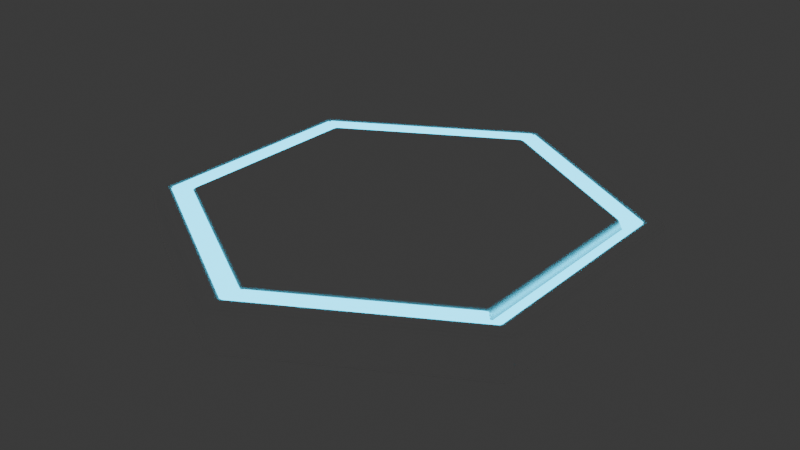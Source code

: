 # Source: hexagon_tile.blend  (saved by Blender 4.5.88; exported with 4.5.12 LTS)
import bpy
from mathutils import Matrix  # noqa: F401  (used for matrix-valued properties, if any)

bpy.ops.wm.read_factory_settings(use_empty=True)
scene = bpy.context.scene
scene.name = 'Scene'

# ---- collections
col_collection = bpy.data.collections.new('Collection'); scene.collection.children.link(col_collection)

# ---- materials (node trees are filled in below, after node groups)
mat_material = bpy.data.materials.new('Material')
mat_accent = bpy.data.materials.new('Accent')

# ---- material node trees
mat_material.use_nodes = True; mat_material.node_tree.nodes.clear()
_N = mat_material.node_tree.nodes; _L = mat_material.node_tree.links
n0 = _N.new('ShaderNodeBsdfPrincipled'); n0.name = 'Principled BSDF'; n0.location = (-200, 100)
n0.inputs[0].default_value = (1.0, 1.0, 1.0, 1.0)
n1 = _N.new('ShaderNodeOutputMaterial'); n1.name = 'Material Output'; n1.location = (200, 100)
_L.new(n0.outputs[0], n1.inputs[0])
n1.is_active_output = True
mat_accent.use_nodes = True; mat_accent.node_tree.nodes.clear()
_N = mat_accent.node_tree.nodes; _L = mat_accent.node_tree.links
n0 = _N.new('ShaderNodeOutputMaterial'); n0.name = 'Material Output'; n0.location = (200, 100)
n1 = _N.new('ShaderNodeEmission'); n1.name = 'Emission'; n1.location = (-200, 100)
n1.inputs[0].default_value = (0.0, 0.6582, 1.0, 1.0)
n1.inputs[1].default_value = 4.0
_L.new(n1.outputs[0], n0.inputs[0])
n0.is_active_output = True

# ---- world
world_world = bpy.data.worlds.new('World'); scene.world = world_world
world_world.use_nodes = True; world_world.node_tree.nodes.clear()
_N = world_world.node_tree.nodes; _L = world_world.node_tree.links
n0 = _N.new('ShaderNodeOutputWorld'); n0.name = 'World Output'; n0.location = (200, 100)
n1 = _N.new('ShaderNodeBackground'); n1.name = 'Background'; n1.location = (-200, 100)
n1.inputs[0].default_value = (0.05088, 0.05088, 0.05088, 1.0)
_L.new(n1.outputs[0], n0.inputs[0])
n0.is_active_output = True
world_world.color = (0.05088, 0.05088, 0.05088)
world_world.sun_shadow_jitter_overblur = 0.0

# ---- meshes
me_circle = bpy.data.meshes.new('Circle')
me_circle.from_pydata([(1.114e-11, 0.5306, 0.0), (-0.4595, 0.2653, 0.0), (-0.4595, -0.2653, 0.0), (1.114e-11, -0.5306, 0.0), (0.4595, -0.2653, 0.0), (0.4595, 0.2653, 0.0), (1.114e-11, 0.4441, 0.1), (-0.3846, 0.2221, 0.1), (-0.3846, -0.2221, 0.1), (1.114e-11, -0.4441, 0.1), (0.3846, -0.2221, 0.1), (0.3846, 0.2221, 0.1), (-0.4595, 0.2653, 0.1), (1.114e-11, 0.5306, 0.1), (-0.4595, -0.2653, 0.1), (1.114e-11, -0.5306, 0.1), (0.4595, -0.2653, 0.1), (0.4595, 0.2653, 0.1), (-0.4192, 0.242, 0.1), (1.114e-11, 0.484, 0.1), (-0.4192, -0.242, 0.1), (1.114e-11, -0.484, 0.1), (0.4192, -0.242, 0.1), (0.4192, 0.242, 0.1), (-0.4192, 0.242, 0.07784), (1.114e-11, 0.484, 0.07784), (-0.4192, -0.242, 0.07784), (1.114e-11, -0.484, 0.07784), (0.4192, -0.242, 0.07784), (0.4192, 0.242, 0.07784), (-0.3846, 0.2221, 0.07784), (1.114e-11, 0.4441, 0.07784), (-0.3846, -0.2221, 0.07784), (1.114e-11, -0.4441, 0.07784), (0.3846, -0.2221, 0.07784), (0.3846, 0.2221, 0.07784)], [], [(0, 5, 4, 3, 2, 1), (6, 7, 8, 9, 10, 11), (5, 0, 13, 17), (3, 4, 16, 15), (1, 2, 14, 12), (4, 5, 17, 16), (2, 3, 15, 14), (0, 1, 12, 13), (18, 19, 13, 12), (20, 18, 12, 14), (21, 20, 14, 15), (22, 21, 15, 16), (23, 22, 16, 17), (19, 23, 17, 13), (7, 6, 31, 30), (23, 19, 25, 29), (10, 9, 33, 34), (18, 20, 26, 24), (22, 23, 29, 28), (9, 8, 32, 33), (30, 31, 25, 24), (32, 30, 24, 26), (33, 32, 26, 27), (34, 33, 27, 28), (35, 34, 28, 29), (31, 35, 29, 25), (20, 21, 27, 26), (11, 10, 34, 35), (8, 7, 30, 32), (21, 22, 28, 27), (6, 11, 35, 31), (19, 18, 24, 25)])
me_circle.polygons.foreach_set('material_index', [0, 0, 0, 0, 0, 0, 0, 0, 0, 0, 0, 0, 0, 0, 1, 1, 1, 1, 1, 1, 1, 1, 1, 1, 1, 1, 1, 0, 1, 1, 1, 1])
_uv = me_circle.uv_layers.new(name='UVMap')
_uv.uv.foreach_set('vector', [0.5, 1.0, 0.933, 0.75, 0.933, 0.25, 0.5, 0.0, 0.06699, 0.25, 0.06699, 0.75, 0.5, 0.9185, 0.1376, 0.7093, 0.1376, 0.2907, 0.5, 0.0815, 0.8624, 0.2907, 0.8624, 0.7093, 0.933, 0.75, 0.5, 1.0, 0.5, 1.0, 0.933, 0.75, 0.5, 0.0, 0.933, 0.25, 0.933, 0.25, 0.5, 0.0, 0.06699, 0.75, 0.06699, 0.25, 0.06699, 0.25, 0.06699, 0.75, 0.933, 0.25, 0.933, 0.75, 0.933, 0.75, 0.933, 0.25, 0.06699, 0.25, 0.5, 0.0, 0.5, 0.0, 0.06699, 0.25, 0.5, 1.0, 0.06699, 0.75, 0.06699, 0.75, 0.5, 1.0, 0.1045, 0.7283, 0.5, 0.9567, 0.5, 1.0, 0.06699, 0.75, 0.1045, 0.2717, 0.1045, 0.7283, 0.06699, 0.75, 0.06699, 0.25, 0.5, 0.04333, 0.1045, 0.2717, 0.06699, 0.25, 0.5, 0.0, 0.8955, 0.2717, 0.5, 0.04333, 0.5, 0.0, 0.933, 0.25, 0.8955, 0.7283, 0.8955, 0.2717, 0.933, 0.25, 0.933, 0.75, 0.5, 0.9567, 0.8955, 0.7283, 0.933, 0.75, 0.5, 1.0, 0.1376, 0.7093, 0.5, 0.9185, 0.5, 0.9185, 0.1376, 0.7093, 0.8955, 0.7283, 0.5, 0.9567, 0.5, 0.9567, 0.8955, 0.7283, 0.8624, 0.2907, 0.5, 0.0815, 0.5, 0.0815, 0.8624, 0.2907, 0.1045, 0.7283, 0.1045, 0.2717, 0.1045, 0.2717, 0.1045, 0.7283, 0.8955, 0.2717, 0.8955, 0.7283, 0.8955, 0.7283, 0.8955, 0.2717, 0.5, 0.0815, 0.1376, 0.2907, 0.1376, 0.2907, 0.5, 0.0815, 0.1376, 0.7093, 0.5, 0.9185, 0.5, 0.9567, 0.1045, 0.7283, 0.1376, 0.2907, 0.1376, 0.7093, 0.1045, 0.7283, 0.1045, 0.2717, 0.5, 0.0815, 0.1376, 0.2907, 0.1045, 0.2717, 0.5, 0.04333, 0.8624, 0.2907, 0.5, 0.0815, 0.5, 0.04333, 0.8955, 0.2717, 0.8624, 0.7093, 0.8624, 0.2907, 0.8955, 0.2717, 0.8955, 0.7283, 0.5, 0.9185, 0.8624, 0.7093, 0.8955, 0.7283, 0.5, 0.9567, 0.1045, 0.2717, 0.5, 0.04333, 0.5, 0.04333, 0.1045, 0.2717, 0.8624, 0.7093, 0.8624, 0.2907, 0.8624, 0.2907, 0.8624, 0.7093, 0.1376, 0.2907, 0.1376, 0.7093, 0.1376, 0.7093, 0.1376, 0.2907, 0.5, 0.04333, 0.8955, 0.2717, 0.8955, 0.2717, 0.5, 0.04333, 0.5, 0.9185, 0.8624, 0.7093, 0.8624, 0.7093, 0.5, 0.9185, 0.5, 0.9567, 0.1045, 0.7283, 0.1045, 0.7283, 0.5, 0.9567])
me_circle.materials.append(mat_material)
me_circle.materials.append(mat_accent)
me_circle.update()

# ---- objects
ob_circle = bpy.data.objects.new('Circle', me_circle)

# ---- transforms, parenting, visibility, modifiers, constraints
ob_circle.location = (0.0, 0.0, 0.0)
_m = ob_circle.modifiers.new('Bevel', 'BEVEL')
_m.width = 0.03
_m.width_pct = 0.03
_m.segments = 2
_m.harden_normals = True

# ---- collection membership
col_collection.objects.link(ob_circle)

# ---- scene / render settings (as saved in the file)
scene.frame_start = 1; scene.frame_end = 250; scene.frame_set(1)
scene.render.engine = 'BLENDER_EEVEE_NEXT'
bpy.context.view_layer.update()

# ---- added for rendering (the .blend has no active camera): camera
cam_auto = bpy.data.cameras.new('AutoCamera')
cam_auto.lens = 50.0
cam_auto.sensor_width = 36.0
cam_auto.clip_end = 1000.0
ob_auto_camera = bpy.data.objects.new('AutoCamera', cam_auto)
scene.collection.objects.link(ob_auto_camera)
ob_auto_camera.location = (1.29821, -1.55785, 1.08857)
ob_auto_camera.rotation_euler = (1.09748, -7.21219e-08, 0.694738)
scene.camera = ob_auto_camera
bpy.context.view_layer.update()
